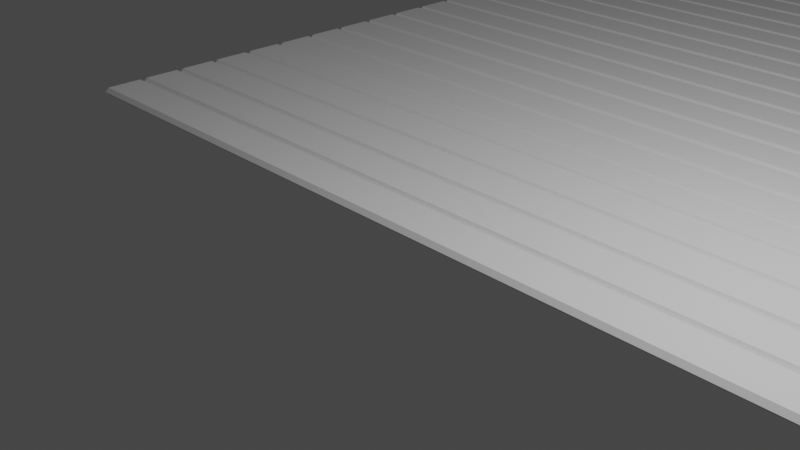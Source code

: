 # Source: Floorplanks.blend  (saved by Blender 3.4.6; exported with 4.5.12 LTS)
import bpy
from mathutils import Matrix  # noqa: F401  (used for matrix-valued properties, if any)

bpy.ops.wm.read_factory_settings(use_empty=True)
scene = bpy.context.scene
scene.name = 'Scene'

# ---- collections
col_collection = bpy.data.collections.new('Collection'); scene.collection.children.link(col_collection)

# ---- world
world_world = bpy.data.worlds.new('World'); scene.world = world_world
world_world.use_nodes = True; world_world.node_tree.nodes.clear()
_N = world_world.node_tree.nodes; _L = world_world.node_tree.links
n0 = _N.new('ShaderNodeOutputWorld'); n0.name = 'World Output'; n0.location = (300, 300)
n1 = _N.new('ShaderNodeBackground'); n1.name = 'Background'; n1.location = (10, 300)
n1.inputs[0].default_value = (0.05088, 0.05088, 0.05088, 1.0)
_L.new(n1.outputs[0], n0.inputs[0])
n0.is_active_output = True
world_world.color = (0.05088, 0.05088, 0.05088)
world_world.use_sun_shadow = False
world_world.sun_shadow_jitter_overblur = 0.0

# ---- cameras
cam_camera = bpy.data.cameras.new('Camera')
cam_camera.clip_end = 100.0
cam_camera.ortho_scale = 7.314

# ---- lights
light_light = bpy.data.lights.new('Light', 'POINT')
light_light.transmission_factor = 0.0
light_light.energy = 1000.0
light_light.shadow_soft_size = 0.1
light_light.shadow_maximum_resolution = 0.006
light_light.use_absolute_resolution = True

# ---- meshes
me_plane = bpy.data.meshes.new('Plane')
me_plane.from_pydata([(-5.335, 0.2868, 0.0), (5.335, 0.2868, 0.0), (-5.335, -0.2868, 0.0), (5.335, -0.2868, 0.0)], [], [(0, 1, 3, 2)])
_uv = me_plane.uv_layers.new(name='UVMap')
_uv.uv.foreach_set('vector', [0.0, 0.0, 1.0, 0.0, 1.0, 1.0, 0.0, 1.0])
me_plane.update()

# ---- objects
ob_light = bpy.data.objects.new('Light', light_light)
ob_camera = bpy.data.objects.new('Camera', cam_camera)
ob_plane = bpy.data.objects.new('Plane', me_plane)

# ---- transforms, parenting, visibility, modifiers, constraints
ob_light.location = (4.076, 1.005, 5.904)
ob_light.rotation_euler = (0.6503, 0.05522, 1.866)
ob_light.lock_rotations_4d = False
ob_light.empty_display_type = 'ARROWS'
ob_light.color = (0.0, 0.0, 0.0, 0.0)
ob_light.lineart.crease_threshold = 0.0
ob_camera.location = (7.359, -6.926, 4.958)
ob_camera.rotation_euler = (1.109, 0.0, 0.8149)
ob_camera.lock_rotations_4d = False
ob_camera.empty_display_type = 'ARROWS'
ob_camera.color = (0.0, 0.0, 0.0, 0.0)
ob_camera.display_type = 'WIRE'
ob_camera.lineart.crease_threshold = 0.0
ob_plane.location = (0.0, 0.0, 0.0)
_m = ob_plane.modifiers.new('Solidify', 'SOLIDIFY')
_m.thickness = 0.1
_m = ob_plane.modifiers.new('Array', 'ARRAY')
_m.count = 20
_m.relative_offset_displace = (0.0, 1.0, 0.0)
_m = ob_plane.modifiers.new('Bevel', 'BEVEL')

# ---- collection membership
col_collection.objects.link(ob_light)
col_collection.objects.link(ob_camera)
col_collection.objects.link(ob_plane)

# ---- scene / render settings (as saved in the file)
scene.camera = ob_camera
scene.frame_start = 1; scene.frame_end = 250; scene.frame_set(1)
scene.render.engine = 'BLENDER_EEVEE_NEXT'
scene.cycles.sampling_pattern = 'TABULATED_SOBOL'
scene.cycles.use_light_tree = False
scene.view_settings.view_transform = 'Filmic'
bpy.context.view_layer.update()
